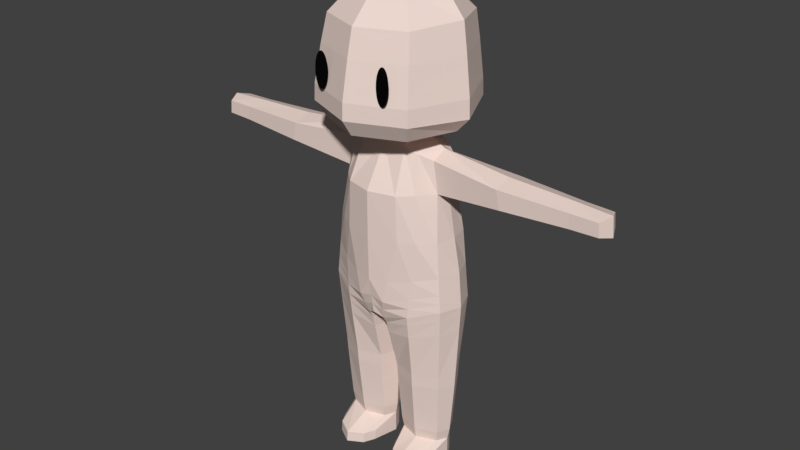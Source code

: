 # Source: CharModel-1.blend  (saved by Blender 2.79.0; exported with 4.5.12 LTS)
import bpy
from mathutils import Matrix  # noqa: F401  (used for matrix-valued properties, if any)

bpy.ops.wm.read_factory_settings(use_empty=True)
scene = bpy.context.scene
scene.name = 'Scene'

# ---- collections
col_collection_1 = bpy.data.collections.new('Collection 1'); scene.collection.children.link(col_collection_1)

# ---- materials (node trees are filled in below, after node groups)
mat_eyebg = bpy.data.materials.new('EyeBG')
mat_eyebg.alpha_threshold = 0.0
mat_eyebg.use_transparent_shadow = False
mat_eyebg.diffuse_color = (0.002579, 0.002579, 0.002579, 1.0)
mat_eyebg.roughness = 0.5
mat_skin = bpy.data.materials.new('Skin')
mat_skin.alpha_threshold = 0.0
mat_skin.use_transparent_shadow = False
mat_skin.diffuse_color = (0.8388, 0.6818, 0.6182, 1.0)
mat_skin.roughness = 0.5

# ---- material node trees

# ---- world
world_world = bpy.data.worlds.new('World'); scene.world = world_world
world_world.color = (0.05088, 0.05088, 0.05088)
world_world.use_sun_shadow = False
world_world.sun_shadow_jitter_overblur = 0.0
world_world.cycles.sampling_method = 'MANUAL'

# ---- meshes
me_circle = bpy.data.meshes.new('Circle')
me_circle.from_pydata([(0.7502, 0.01163, 0.3774), (0.7197, 0.01259, 0.3704), (0.6901, 0.01305, 0.3492), (0.6627, 0.01302, 0.3145), (0.6386, 0.01249, 0.2678), (0.6186, 0.01148, 0.2107), (0.6036, 0.01002, 0.1456), (0.594, 0.008183, 0.07488), (0.5903, 0.006029, 0.001278), (0.5926, 0.003644, -0.07238), (0.6008, 0.001119, -0.1432), (0.6147, -0.00145, -0.2086), (0.6336, -0.003962, -0.266), (0.6569, -0.006323, -0.3131), (0.6836, -0.00844, -0.3482), (0.7127, -0.01023, -0.3699), (0.7432, -0.01163, -0.3774), (0.7738, -0.01259, -0.3704), (0.8033, -0.01305, -0.3492), (0.8307, -0.01302, -0.3145), (0.8548, -0.01249, -0.2678), (0.8748, -0.01148, -0.2107), (0.8899, -0.01002, -0.1456), (0.8994, -0.008183, -0.07488), (0.9031, -0.006029, -0.001278), (0.9008, -0.003644, 0.07238), (0.8926, -0.001119, 0.1432), (0.8787, 0.00145, 0.2086), (0.8598, 0.003962, 0.266), (0.8366, 0.006323, 0.3131), (0.8098, 0.00844, 0.3482), (0.7807, 0.01023, 0.3699)], [], [(1, 0, 31, 30, 29, 28, 27, 26, 25, 24, 23, 22, 21, 20, 19, 18, 17, 16, 15, 14, 13, 12, 11, 10, 9, 8, 7, 6, 5, 4, 3, 2)])
me_circle.materials.append(mat_eyebg)
me_circle.use_remesh_preserve_volume = False
me_circle.use_remesh_preserve_attributes = False
me_circle.use_mirror_vertex_groups = False
me_circle.update()
me_cube = bpy.data.meshes.new('Cube')
me_cube.from_pydata([(1.361, -0.46, -1.0), (1.021, -0.2987, 2.145), (1.361, 0.46, -1.0), (1.021, 0.2987, 2.145), (0.0, 0.9344, -1.274), (0.0, 0.5292, 2.363), (0.0, -0.9001, -1.274), (0.0, -0.5292, 2.363), (1.232, 0.4182, 0.5), (1.232, -0.4182, 0.5), (0.0, -1.048, 0.5), (0.0, 0.8001, 0.5), (0.5, 0.5292, 2.363), (0.1803, -0.8121, -1.388), (0.2054, 0.8644, -1.341), (0.5, -0.5292, 2.363), (0.6159, -0.9, 0.5), (0.6159, 0.8001, 0.5), (1.153, -0.2342, -4.373), (1.153, 0.2342, -4.373), (0.2838, -0.2558, -4.381), (0.2838, 0.2498, -4.381), (1.123, 0.2987, 1.481), (1.123, -0.2987, 1.481), (0.0, -1.048, 1.486), (0.0, 0.8444, 1.486), (0.5718, -0.9, 1.486), (0.5718, 0.8444, 1.486), (4.586, 0.278, 1.99), (4.586, -0.278, 1.99), (4.613, 0.278, 1.707), (4.613, -0.278, 1.707), (0.01762, -7.645e-10, 5.591), (0.5657, 0.5657, 5.386), (0.9798, 0.9798, 4.8), (1.131, 1.052, 3.457), (0.9798, 0.9002, 2.763), (0.5657, 0.5657, 2.644), (0.8886, 1.423e-07, 5.537), (1.424, 0.00169, 4.876), (1.654, -0.08085, 3.473), (1.382, -0.07987, 2.775), (0.5947, 0.0006099, 2.623), (0.5657, -0.5657, 5.386), (0.9798, -0.9798, 4.8), (1.131, -1.211, 3.457), (0.9798, -1.059, 2.763), (0.5657, -0.5657, 2.644), (-5.719e-08, -0.8, 5.386), (8.586e-08, -1.386, 4.8), (5.96e-08, -1.68, 3.457), (5.96e-08, -1.465, 2.763), (1.433e-08, -0.8, 2.644), (0.4272, 0.4133, 2.575), (0.0, -0.3553, 2.575), (0.0, 0.4133, 2.575), (1.471, 0.0, -0.235), (4.741, 0.0, 1.64), (4.707, 0.0, 2.06), (1.18, 0.0, 1.366), (0.1629, 0.0, -4.381), (1.273, 2.98e-08, -4.373), (0.03886, -0.02778, -1.491), (0.628, 0.0, 2.483), (1.331, 0.0, 0.5171), (-0.05786, -0.02778, -1.541), (8.586e-08, 0.8, 5.386), (-5.719e-08, 1.386, 4.8), (5.96e-08, 1.52, 3.457), (5.96e-08, 1.306, 2.763), (-9.511e-09, 0.8, 2.644), (1.296, 0.4391, -0.25), (1.296, -0.4391, -0.25), (0.0, -1.032, -0.4376), (0.0, 0.7335, -0.4376), (0.3981, 0.7335, -0.4438), (0.3981, -0.945, -0.4438), (1.14, 1.061, 3.11), (1.664, -0.07958, 3.076), (1.14, -1.22, 3.11), (5.96e-08, -1.692, 3.11), (1.056, 0.0, 2.316), (1.536, 0.0, -0.9971), (5.96e-08, 1.533, 3.11), (0.4272, -0.3553, 2.575), (0.5864, -6.954e-05, 2.502), (2.6, -0.39, 1.64), (2.521, -0.39, 2.035), (2.521, 0.39, 2.035), (2.6, 0.39, 1.64), (2.524, 0.0, 2.153), (2.608, 0.0, 1.522), (4.032, -0.2966, 1.696), (3.999, 0.0, 2.099), (4.037, 0.0, 1.594), (3.998, -0.2966, 1.997), (3.998, 0.2966, 1.997), (4.032, 0.2966, 1.696), (1.266, -0.3471, -2.656), (1.266, 0.3471, -2.656), (0.2226, 0.4061, -2.662), (0.2226, -0.4279, -2.662), (0.04741, -0.01389, -2.668), (1.441, 2.747e-08, -2.667), (0.7603, 0.457, 2.254), (0.7704, -0.7809, -1.194), (0.9239, 0.6691, 0.5), (0.7704, 0.7648, -1.194), (0.7603, -0.4428, 2.254), (0.9239, -0.7092, 0.5), (0.7186, -0.3941, -4.377), (0.7186, 0.4082, -4.377), (0.8474, -0.6443, 1.484), (0.8474, 0.6283, 1.484), (0.828, 0.007078, 2.415), (0.8471, -0.745, -0.3469), (0.8471, 0.7812, -0.3469), (0.7445, 0.5865, -2.659), (0.7445, -0.5875, -2.659), (1.266, -0.04627, -3.238), (0.7758, 0.4667, -3.275), (1.275, 4.467e-05, -4.854), (1.155, 0.2342, -4.854), (0.7204, -0.394, -4.854), (1.155, -0.2341, -4.854), (0.7204, 0.4083, -4.854), (0.2856, 0.2498, -4.854), (0.1647, 4.464e-05, -4.854), (0.2856, -0.2557, -4.854), (0.7221, 0.007127, -4.854), (0.7292, -0.9912, -4.62), (1.074, -0.7836, -4.616), (0.2944, -0.5495, -4.624), (0.4153, -0.8052, -4.624), (0.731, -1.01, -4.849), (1.194, -0.5495, -4.616), (0.4171, -0.8229, -4.853), (0.2962, -0.5671, -4.853), (1.076, -0.8013, -4.845), (1.196, -0.5671, -4.845), (1.328, 0.4495, -0.625), (1.328, -0.4495, -0.625), (0.0, -0.9675, -0.8558), (0.0, 1.022, -0.7931), (0.2892, 1.022, -0.8531), (0.2892, -0.9675, -0.9157), (1.503, 0.0, -0.6161), (0.8088, 0.951, -0.7704), (0.8088, -0.763, -0.7704), (2.743, -0.376, 2.029), (2.743, 0.376, 2.029), (2.815, 0.376, 1.649), (2.815, -0.376, 1.649), (2.745, 0.0, 2.145), (2.822, 0.0, 1.533), (1.255, -0.3358, -2.941), (0.2287, 0.3905, -2.948), (0.05896, -0.0125, -2.953), (1.425, 2.771e-08, -2.951), (1.255, 0.3358, -2.941), (0.2287, -0.4107, -2.948), (0.7419, 0.5687, -2.945), (0.7419, -0.5681, -2.945), (1.348, 0.4453, -1.216), (0.1858, -0.713, -1.554), (1.348, -0.4453, -1.216), (0.1858, 0.6619, -1.554), (0.03997, -0.02597, -1.644), (1.524, 3.579e-09, -1.215), (0.7671, -0.7557, -1.385), (0.7671, 0.7416, -1.385), (1.191, -0.2628, -4.123), (0.2548, 0.2862, -4.131), (0.1198, -0.002283, -4.132), (1.325, -6.071e-06, -4.125), (0.7227, 0.4551, -4.127), (0.7227, -0.4428, -4.127), (1.191, 0.2628, -4.123), (0.2548, -0.295, -4.131), (1.344, 0.4548, -0.8125), (1.344, -0.4548, -0.8125), (0.0, -0.9338, -1.065), (0.0, 0.9783, -1.033), (0.2473, 0.9432, -1.097), (0.2347, -0.8898, -1.152), (1.52, 0.0, -0.8066), (0.7896, 0.8579, -0.9821), (0.7896, -0.7719, -0.9821), (1.329, -0.4217, -1.561), (0.1946, 0.6005, -1.819), (0.04176, -0.02307, -1.89), (1.504, 9.31e-09, -1.563), (0.7617, -0.7153, -1.69), (0.7616, 0.7044, -1.69), (1.329, 0.4217, -1.561), (0.1946, -0.6446, -1.819), (1.052, 1.014, 4.229), (1.534, -0.03785, 4.277), (1.052, -1.091, 4.229), (6.301e-08, -1.526, 4.229), (-1.15e-08, 1.45, 4.229)], [(103, 119)], [(113, 104, 3, 22), (95, 92, 31, 29), (174, 171, 18, 61), (26, 15, 7, 24), (76, 16, 10, 73), (56, 64, 9, 72), (116, 106, 8, 71), (74, 11, 17, 75), (115, 109, 16, 76), (112, 108, 15, 26), (114, 63, 15, 108), (65, 62, 13, 6), (25, 5, 12, 27), (124, 121, 139, 138), (173, 172, 21, 60), (176, 178, 20, 110), (175, 177, 19, 111), (11, 25, 27, 17), (109, 112, 26, 16), (16, 26, 24, 10), (64, 59, 23, 9), (106, 113, 22, 8), (57, 58, 29, 31), (93, 95, 29, 58), (97, 96, 28, 30), (94, 97, 30, 57), (15, 63, 85, 84), (12, 5, 55, 53), (200, 67, 34, 196), (66, 32, 33), (83, 68, 35, 77), (67, 66, 33, 34), (70, 69, 36, 37), (77, 35, 40, 78), (34, 33, 38, 39), (37, 36, 41, 42), (196, 34, 39, 197), (33, 32, 38), (78, 40, 45, 79), (39, 38, 43, 44), (42, 41, 46, 47), (197, 39, 44, 198), (38, 32, 43), (79, 45, 50, 80), (44, 43, 48, 49), (47, 46, 51, 52), (198, 44, 49, 199), (43, 32, 48), (178, 173, 60, 20), (104, 12, 63, 114), (71, 8, 64, 56), (8, 22, 59, 64), (4, 14, 62, 65), (177, 174, 61, 19), (63, 12, 53, 85), (92, 94, 57, 31), (96, 93, 58, 28), (140, 71, 56, 146), (30, 28, 58, 57), (148, 115, 76, 145), (143, 74, 75, 144), (147, 116, 71, 140), (146, 56, 72, 141), (145, 76, 73, 142), (7, 15, 84, 54), (61, 18, 131, 135), (46, 79, 80, 51), (41, 78, 79, 46), (36, 77, 78, 41), (69, 83, 77, 36), (52, 54, 84, 47), (47, 84, 85, 42), (42, 85, 53, 37), (37, 53, 55, 70), (3, 81, 90, 88), (23, 59, 91, 86), (59, 22, 89, 91), (22, 3, 88, 89), (81, 1, 87, 90), (1, 23, 86, 87), (150, 153, 93, 96), (152, 154, 94, 92), (154, 151, 97, 94), (151, 150, 96, 97), (153, 149, 95, 93), (149, 152, 92, 95), (194, 191, 103, 99), (195, 190, 102, 101), (193, 194, 99, 117), (192, 195, 101, 118), (190, 189, 100, 102), (191, 188, 98, 103), (188, 192, 118, 98), (189, 193, 117, 100), (60, 21, 126, 127), (144, 75, 116, 147), (141, 72, 115, 148), (3, 104, 114, 81), (17, 27, 113, 106), (9, 23, 112, 109), (172, 175, 111, 21), (171, 176, 110, 18), (20, 60, 132, 133), (81, 114, 108, 1), (23, 1, 108, 112), (72, 9, 109, 115), (75, 17, 106, 116), (27, 12, 104, 113), (129, 121, 124, 123), (125, 122, 121, 129), (126, 125, 129, 127), (127, 129, 123, 128), (123, 124, 138, 134), (21, 111, 125, 126), (19, 61, 121, 122), (111, 19, 122, 125), (130, 133, 136, 134), (131, 130, 134, 138), (133, 132, 137, 136), (135, 131, 138, 139), (121, 61, 135, 139), (127, 128, 136, 137), (60, 127, 137, 132), (128, 123, 134, 136), (110, 20, 133, 130), (18, 110, 130, 131), (180, 141, 148, 187), (183, 144, 147, 186), (184, 145, 142, 181), (185, 146, 141, 180), (186, 147, 140, 179), (182, 143, 144, 183), (187, 148, 145, 184), (179, 140, 146, 185), (87, 86, 152, 149), (90, 87, 149, 153), (89, 88, 150, 151), (91, 89, 151, 154), (86, 91, 154, 152), (88, 90, 153, 150), (98, 118, 162, 155), (100, 117, 161, 156), (99, 103, 158, 159), (101, 102, 157, 160), (117, 99, 159, 161), (118, 101, 160, 162), (102, 100, 156, 157), (103, 98, 155, 158), (14, 107, 170, 166), (0, 105, 169, 165), (82, 0, 165, 168), (62, 14, 166, 167), (105, 13, 164, 169), (107, 2, 163, 170), (13, 62, 167, 164), (2, 82, 168, 163), (155, 162, 176, 171), (156, 161, 175, 172), (159, 158, 174, 177), (160, 157, 173, 178), (161, 159, 177, 175), (162, 160, 178, 176), (157, 156, 172, 173), (158, 155, 171, 174), (2, 179, 185, 82), (105, 187, 184, 13), (4, 182, 183, 14), (107, 186, 179, 2), (82, 185, 180, 0), (13, 184, 181, 6), (14, 183, 186, 107), (0, 180, 187, 105), (166, 170, 193, 189), (165, 169, 192, 188), (168, 165, 188, 191), (167, 166, 189, 190), (169, 164, 195, 192), (170, 163, 194, 193), (164, 167, 190, 195), (163, 168, 191, 194), (45, 198, 199, 50), (40, 197, 198, 45), (35, 196, 197, 40), (68, 200, 196, 35)])
me_cube.materials.append(mat_skin)
me_cube.use_remesh_preserve_volume = False
me_cube.use_remesh_preserve_attributes = False
me_cube.use_mirror_vertex_groups = False
me_cube.update()
arm_armature = bpy.data.armatures.new('Armature')  # bones are not reproduced

# ---- objects
ob_armature = bpy.data.objects.new('Armature', arm_armature)
ob_circle = bpy.data.objects.new('Circle', me_circle)
ob_cube = bpy.data.objects.new('Cube', me_cube)

# ---- transforms, parenting, visibility, modifiers, constraints
ob_armature.location = (0.0, 0.0, -1.261)
ob_armature.show_in_front = True
ob_armature.lineart.crease_threshold = 0.0
ob_circle.parent = ob_armature
ob_circle.matrix_parent_inverse = Matrix(((1.0, 0.0, 0.0, 0.0), (0.0, 1.0, 0.0, 0.0), (0.0, 0.0, 1.0, 1.261), (0.0, 0.0, 0.0, 1.0)))
ob_circle.location = (0.0, -1.43, 3.852)
ob_circle.scale = (0.9777, 0.9777, 0.9777)
ob_circle.hide_viewport = True
ob_circle.lineart.crease_threshold = 0.0
_vg = ob_circle.vertex_groups.new(name='Group')
for _i, _w in zip([7, 8, 9, 10, 11, 12, 13, 14, 15, 16, 17, 18, 19, 20, 21, 22, 23, 24, 25, 26], [0.0, 0.0, 0.0, 0.0, 0.0, 0.0, 0.0, 0.0, 0.0, 0.0, 0.0, 0.0, 0.0, 0.0, 0.0, 0.0, 0.0, 0.0, 0.0, 0.0]): _vg.add([_i], _w, 'REPLACE')
_vg = ob_circle.vertex_groups.new(name='Hips')
_vg = ob_circle.vertex_groups.new(name='LowerSpine')
_vg = ob_circle.vertex_groups.new(name='Chest')
for _i, _w in zip([0, 1, 2, 3, 4, 5, 6, 7, 8, 9, 10, 11, 12, 13, 14, 15, 16, 17, 18, 19, 20, 21, 22, 23, 24, 25, 26, 27, 28, 29, 30, 31], [0.0, 0.0, 0.0, 0.0, 0.0, 0.0, 0.0, 0.0, 0.0, 0.0, 0.0, 0.0, 0.0, 0.0, 0.0, 0.0, 0.0, 0.0, 0.0, 0.0, 0.0, 0.0, 0.0, 0.0, 0.0, 0.0, 0.0, 0.0, 0.0, 0.0, 0.0, 0.0]): _vg.add([_i], _w, 'REPLACE')
_vg = ob_circle.vertex_groups.new(name='Neck')
for _i, _w in zip([0, 1, 2, 3, 4, 5, 6, 7, 8, 9, 10, 11, 12, 13, 14, 15, 16, 17, 18, 19, 20, 21, 22, 23, 24, 25, 26, 27, 28, 29, 30, 31], [0.0, 0.0, 0.0, 0.0, 0.0, 0.0, 0.0, 0.0, 0.0, 0.0, 0.0, 0.0, 0.0, 0.0, 0.0, 0.0, 0.0, 0.0, 0.0, 0.0, 0.0, 0.0, 0.0, 0.0, 0.0, 0.0, 0.0, 0.0, 0.0, 0.0, 0.0, 0.0]): _vg.add([_i], _w, 'REPLACE')
_vg = ob_circle.vertex_groups.new(name='Head')
_vg.add([0, 1, 2, 3, 4, 5, 6, 7, 8, 9, 10, 11, 12, 13, 14, 15, 16, 17, 18, 19, 20, 21, 22, 23, 24, 25, 26, 27, 28, 29, 30, 31], 1.0, 'REPLACE')
_vg = ob_circle.vertex_groups.new(name='ShoulderConnector.L')
for _i, _w in zip([3, 4, 5, 6, 10, 11, 12, 13, 14, 15, 16, 17, 18, 19, 20, 21, 22, 23, 24, 25, 26, 27, 28, 29, 30, 31], [0.0, 0.0, 0.0, 0.0, 0.0, 0.0, 0.0, 0.0, 0.0, 0.0, 0.0, 0.0, 0.0, 0.0, 0.0, 0.0, 0.0, 0.0, 0.0, 0.0, 0.0, 0.0, 0.0, 0.0, 0.0, 0.0]): _vg.add([_i], _w, 'REPLACE')
_vg = ob_circle.vertex_groups.new(name='Shoulder.L')
_vg = ob_circle.vertex_groups.new(name='UpperArm.L')
_vg = ob_circle.vertex_groups.new(name='LowerArm.L')
_vg = ob_circle.vertex_groups.new(name='Hand.L')
_vg = ob_circle.vertex_groups.new(name='ShoulderConnector.R')
for _i, _w in zip([0, 1, 2, 3, 4, 5, 6, 7, 8, 9, 10, 11, 12, 13, 14, 15, 16, 17, 18, 19, 20, 21, 22, 23, 24, 25, 26, 27, 28, 29, 30, 31], [0.0, 0.0, 0.0, 0.0, 0.0, 0.0, 0.0, 0.0, 0.0, 0.0, 0.0, 0.0, 0.0, 0.0, 0.0, 0.0, 0.0, 0.0, 0.0, 0.0, 0.0, 0.0, 0.0, 0.0, 0.0, 0.0, 0.0, 0.0, 0.0, 0.0, 0.0, 0.0]): _vg.add([_i], _w, 'REPLACE')
_vg = ob_circle.vertex_groups.new(name='Shoulder.R')
for _i, _w in zip([0, 1, 2, 3, 4, 5, 6, 7, 8, 9, 10, 11, 12, 13, 14, 15, 16, 17, 18, 19, 20, 21, 22, 23, 24, 25, 26, 27, 28, 29, 30, 31], [0.4456, 0.4456, 0.4456, 0.4455, 0.4455, 0.4454, 0.4454, 0.4453, 0.4453, 0.4453, 0.4452, 0.4452, 0.4452, 0.4452, 0.4451, 0.4451, 0.4451, 0.4451, 0.4451, 0.4452, 0.4452, 0.4453, 0.4453, 0.4454, 0.4454, 0.4455, 0.4455, 0.4455, 0.4456, 0.4456, 0.4456, 0.4456]): _vg.add([_i], _w, 'REPLACE')
_vg = ob_circle.vertex_groups.new(name='UpperArm.R')
for _i, _w in zip([0, 1, 2, 3, 4, 5, 6, 7, 8, 9, 10, 11, 12, 13, 14, 15, 16, 17, 18, 19, 20, 21, 22, 23, 24, 25, 26, 27, 28, 29, 30, 31], [0.5329, 0.5329, 0.5329, 0.5329, 0.533, 0.533, 0.5331, 0.5331, 0.5332, 0.5332, 0.5333, 0.5333, 0.5333, 0.5333, 0.5333, 0.5333, 0.5333, 0.5333, 0.5333, 0.5333, 0.5332, 0.5332, 0.5331, 0.5331, 0.533, 0.533, 0.5329, 0.5329, 0.5329, 0.5329, 0.5329, 0.5329]): _vg.add([_i], _w, 'REPLACE')
_vg = ob_circle.vertex_groups.new(name='LowerArm.R')
_vg = ob_circle.vertex_groups.new(name='Hand.R')
_vg = ob_circle.vertex_groups.new(name='Hips.001')
_vg = ob_circle.vertex_groups.new(name='Hips.002')
_vg = ob_circle.vertex_groups.new(name='UpperLeg.L')
_vg = ob_circle.vertex_groups.new(name='LowerLeg.L')
_vg = ob_circle.vertex_groups.new(name='Foot.L')
_vg = ob_circle.vertex_groups.new(name='ArmPole.L')
_vg = ob_circle.vertex_groups.new(name='UpperLeg.R')
_vg = ob_circle.vertex_groups.new(name='LowerLeg.R')
_vg = ob_circle.vertex_groups.new(name='Foot.R')
_vg = ob_circle.vertex_groups.new(name='ArmPole.R')
_m = ob_circle.modifiers.new('Mirror', 'MIRROR')
_m = ob_circle.modifiers.new('Armature', 'ARMATURE')
_m.object = ob_armature
ob_cube.parent = ob_armature
ob_cube.matrix_parent_inverse = Matrix(((1.0, 0.0, 0.0, 0.0), (0.0, 1.0, 0.0, 0.0), (0.0, 0.0, 1.0, 1.261), (0.0, 0.0, 0.0, 1.0)))
ob_cube.location = (0.0, 0.0, 0.0)
ob_cube.lineart.crease_threshold = 0.0
_vg = ob_cube.vertex_groups.new(name='Hips')
for _i, _w in zip([0, 2, 4, 6, 8, 9, 10, 11, 13, 14, 16, 17, 24, 56, 62, 64, 65, 71, 72, 73, 74, 75, 76, 82, 102, 105, 106, 107, 109, 115, 116, 140, 141, 142, 143, 144, 145, 146, 147, 148, 163, 164, 165, 166, 167, 168, 169, 170, 179, 180, 181, 182, 183, 184, 185, 186, 187, 188, 189, 190, 191, 192, 193, 194, 195], [0.5207, 0.4458, 0.5617, 0.528, 0.07528, 0.07768, 0.1012, 0.09154, 0.4014, 0.5059, 0.08379, 0.0829, 0.0002117, 0.3091, 0.782, 0.07227, 0.8293, 0.3459, 0.3417, 0.617, 0.6969, 0.6815, 0.6313, 0.5113, 0.003228, 0.4322, 0.0821, 0.4581, 0.08034, 0.5247, 0.5454, 0.3685, 0.4237, 0.6283, 0.691, 0.6733, 0.62, 0.4165, 0.5428, 0.4741, 0.4742, 0.2068, 0.2864, 0.4128, 0.3083, 0.5019, 0.4146, 0.3746, 0.4696, 0.447, 0.591, 0.6461, 0.6117, 0.568, 0.5433, 0.5349, 0.425, 0.0, 0.2271, 0.05022, 0.01902, 0.0, 0.1746, 0.09827, 0.08286]): _vg.add([_i], _w, 'REPLACE')
_vg = ob_cube.vertex_groups.new(name='LowerSpine')
for _i, _w in zip([2, 8, 9, 10, 11, 16, 17, 24, 25, 26, 27, 56, 59, 64, 71, 72, 73, 74, 75, 76, 106, 109, 112, 113, 115, 116, 140, 141, 142, 143, 144, 145, 146, 147, 148, 179, 180, 181, 182, 185, 186, 187], [0.0002725, 0.3507, 0.3488, 0.3622, 0.3935, 0.38, 0.3885, 0.09438, 0.08016, 0.07302, 0.06754, 0.09652, 0.004094, 0.3397, 0.09905, 0.09918, 0.09805, 0.09124, 0.08213, 0.08439, 0.3715, 0.3697, 0.05387, 0.05202, 0.09738, 0.09709, 0.0538, 0.05381, 0.04693, 0.04231, 0.02436, 0.02584, 0.05238, 0.04199, 0.04119, 0.02478, 0.0243, 0.01419, 0.007661, 0.02261, 0.009281, 0.008677]): _vg.add([_i], _w, 'REPLACE')
_vg = ob_cube.vertex_groups.new(name='Chest')
for _i, _w in zip([5, 7, 10, 11, 12, 15, 16, 17, 24, 25, 26, 27, 37, 47, 51, 52, 53, 54, 55, 69, 70, 83, 84, 104, 106, 108, 109, 112, 113], [0.4891, 0.5038, 0.09068, 0.0672, 0.1158, 0.1167, 0.05403, 0.04381, 0.5389, 0.5958, 0.4445, 0.4587, 0.0391, 0.02701, 0.01342, 0.0636, 0.07516, 0.1596, 0.2, 0.03815, 0.084, 0.004204, 0.06676, 0.05606, 0.008907, 0.05359, 0.01063, 0.1728, 0.1807]): _vg.add([_i], _w, 'REPLACE')
_vg = ob_cube.vertex_groups.new(name='Neck')
for _i, _w in zip([5, 7, 12, 15, 24, 25, 35, 36, 37, 41, 42, 45, 46, 47, 50, 51, 52, 53, 54, 55, 63, 68, 69, 70, 77, 78, 79, 80, 83, 84, 85, 104, 108, 114, 196, 198, 199, 200], [0.1904, 0.1938, 0.1034, 0.1079, 0.01684, 0.01256, 0.006103, 0.08153, 0.1721, 0.04681, 0.0921, 0.01555, 0.08973, 0.182, 0.05319, 0.1219, 0.2395, 0.3035, 0.552, 0.4574, 0.07559, 0.04356, 0.1149, 0.2118, 0.04257, 0.01428, 0.05233, 0.07872, 0.07193, 0.3475, 0.09575, 0.02444, 0.02895, 0.01076, 0.003051, 0.007774, 0.02659, 0.02178]): _vg.add([_i], _w, 'REPLACE')
_vg = ob_cube.vertex_groups.new(name='Head')
for _i, _w in zip([5, 7, 12, 15, 32, 33, 34, 35, 36, 37, 38, 39, 40, 41, 42, 43, 44, 45, 46, 47, 48, 49, 50, 51, 52, 53, 54, 55, 63, 66, 67, 68, 69, 70, 77, 78, 79, 80, 83, 84, 85, 104, 108, 114, 196, 197, 198, 199, 200], [0.09671, 0.07009, 0.1002, 0.07467, 0.9997, 0.9922, 0.9803, 0.9357, 0.8081, 0.5947, 0.9935, 0.9828, 0.9442, 0.8539, 0.5947, 0.9928, 0.9805, 0.9351, 0.8248, 0.6154, 0.9891, 0.9696, 0.906, 0.7897, 0.5947, 0.3184, 0.1601, 0.2047, 0.2176, 0.9874, 0.9683, 0.9072, 0.7783, 0.602, 0.8923, 0.9087, 0.8966, 0.8626, 0.8592, 0.2724, 0.2892, 0.03515, 0.01599, 0.08321, 0.958, 0.9635, 0.9578, 0.9378, 0.9378]): _vg.add([_i], _w, 'REPLACE')
_vg = ob_cube.vertex_groups.new(name='ShoulderConnector.L')
for _i, _w in zip([1, 3, 5, 7, 12, 15, 16, 22, 23, 24, 25, 26, 27, 36, 37, 41, 42, 46, 47, 51, 52, 53, 54, 55, 63, 69, 70, 77, 78, 79, 80, 81, 83, 84, 85, 104, 106, 108, 109, 112, 113, 114], [0.09945, 0.08817, 0.1665, 0.1719, 0.5722, 0.588, 0.004051, 0.03335, 0.02391, 0.1123, 0.1013, 0.1949, 0.1916, 0.07409, 0.1584, 0.07286, 0.2483, 0.05487, 0.138, 0.04333, 0.0838, 0.254, 0.101, 0.1076, 0.5729, 0.05126, 0.08295, 0.03111, 0.0368, 0.01555, 0.01339, 0.1001, 0.01852, 0.2634, 0.5059, 0.5883, 0.005828, 0.5823, 0.0137, 0.3389, 0.3312, 0.5651]): _vg.add([_i], _w, 'REPLACE')
_vg = ob_cube.vertex_groups.new(name='Shoulder.L')
for _i, _w in zip([1, 3, 5, 7, 8, 9, 12, 15, 22, 23, 24, 25, 26, 27, 42, 53, 59, 63, 64, 81, 84, 85, 87, 104, 106, 108, 109, 112, 113, 114], [0.8078, 0.8296, 0.006083, 0.00824, 0.07268, 0.0709, 0.08417, 0.08773, 0.5113, 0.5159, 0.04948, 0.04307, 0.09816, 0.107, 0.02572, 0.02654, 0.6565, 0.1024, 0.09879, 0.8288, 0.02979, 0.07727, 0.01068, 0.2394, 0.03176, 0.2548, 0.02706, 0.2074, 0.219, 0.2872]): _vg.add([_i], _w, 'REPLACE')
_vg = ob_cube.vertex_groups.new(name='UpperArm.L')
for _i, _w in zip([1, 3, 8, 9, 22, 23, 24, 26, 27, 59, 64, 81, 86, 87, 88, 89, 90, 91, 112, 113, 149, 150, 151, 152, 153, 154], [0.06071, 0.05098, 0.02347, 0.03204, 0.3855, 0.3906, 0.008454, 0.06085, 0.05853, 0.2373, 0.02855, 0.03395, 0.817, 0.808, 0.8573, 0.8251, 0.8797, 0.8596, 0.137, 0.1314, 0.1978, 0.1742, 0.1533, 0.1923, 0.1192, 0.1324]): _vg.add([_i], _w, 'REPLACE')
_vg = ob_cube.vertex_groups.new(name='LowerArm.L')
for _i, _w in zip([28, 29, 30, 31, 58, 86, 87, 88, 89, 90, 91, 92, 93, 94, 95, 96, 97, 149, 150, 151, 152, 153, 154], [0.09511, 0.1031, 0.05046, 0.09415, 0.008894, 0.167, 0.1564, 0.1186, 0.157, 0.1008, 0.1222, 0.8057, 0.9625, 0.1652, 0.9315, 0.8858, 0.4999, 0.7939, 0.8175, 0.8311, 0.7961, 0.8767, 0.8469]): _vg.add([_i], _w, 'REPLACE')
_vg = ob_cube.vertex_groups.new(name='Hand.L')
for _i, _w in zip([28, 29, 30, 31, 57, 58, 92, 93, 94, 95, 96, 97], [0.9045, 0.8965, 0.9493, 0.9054, 0.9908, 0.9705, 0.1902, 0.02075, 0.8328, 0.06342, 0.1103, 0.4979]): _vg.add([_i], _w, 'REPLACE')
_vg = ob_cube.vertex_groups.new(name='ShoulderConnector.R')
_vg = ob_cube.vertex_groups.new(name='Shoulder.R')
_vg = ob_cube.vertex_groups.new(name='UpperArm.R')
_vg = ob_cube.vertex_groups.new(name='LowerArm.R')
_vg = ob_cube.vertex_groups.new(name='Hand.R')
_vg = ob_cube.vertex_groups.new(name='Hips.001')
for _i, _w in zip([0, 2, 8, 9, 56, 64, 71, 72, 82, 115, 116, 140, 141, 146, 148, 179, 180, 185], [0.02401, 0.03256, 0.02371, 0.02065, 0.2115, 0.02958, 0.1899, 0.1938, 0.03753, 0.05274, 0.05886, 0.09466, 0.08966, 0.1037, 0.006655, 0.06318, 0.05863, 0.06853]): _vg.add([_i], _w, 'REPLACE')
_vg = ob_cube.vertex_groups.new(name='Hips.002')
for _i, _w in zip([2, 8, 9, 10, 11, 16, 17, 24, 25, 26, 27, 56, 59, 64, 71, 72, 73, 74, 75, 76, 106, 109, 112, 113, 115, 116, 140, 141, 142, 143, 144, 145, 146, 147, 148, 179, 180, 181, 182, 185, 186, 187], [0.0002725, 0.3507, 0.3488, 0.3622, 0.3935, 0.38, 0.3885, 0.09438, 0.08016, 0.07302, 0.06754, 0.09652, 0.004094, 0.3397, 0.09905, 0.09918, 0.09805, 0.09124, 0.08213, 0.08439, 0.3715, 0.3697, 0.05387, 0.05202, 0.09738, 0.09709, 0.0538, 0.05381, 0.04693, 0.04231, 0.02436, 0.02584, 0.05238, 0.04199, 0.04119, 0.02478, 0.0243, 0.01419, 0.007661, 0.02261, 0.009281, 0.008677]): _vg.add([_i], _w, 'REPLACE')
_vg = ob_cube.vertex_groups.new(name='UpperLeg.L')
for _i, _w in zip([0, 2, 4, 6, 8, 9, 10, 13, 14, 16, 17, 22, 27, 56, 59, 62, 64, 65, 71, 72, 73, 74, 75, 76, 82, 98, 99, 100, 101, 102, 103, 105, 106, 107, 109, 113, 115, 116, 117, 118, 140, 141, 142, 143, 144, 145, 146, 147, 148, 155, 156, 157, 158, 159, 160, 161, 162, 163, 164, 165, 166, 167, 168, 169, 170, 179, 180, 181, 182, 183, 184, 185, 186, 187, 188, 189, 190, 191, 192, 193, 194, 195], [0.0, 0.0, 0.07895, 0.0, 0.0, 0.0, 0.0, 0.0, 0.0, 0.0, 0.0, 0.0, 0.0, 0.0, 0.0, 0.0, 0.0, 0.01702, 0.0, 0.0, 0.0, 0.0, 0.0, 0.0, 0.0, 0.7549, 0.7458, 0.7183, 0.5241, 0.7044, 0.7374, 0.0, 0.0, 0.02412, 0.0, 0.0, 0.0, 0.0, 0.7457, 0.7647, 0.003686, 0.0, 0.0, 0.0, 0.0, 0.0, 0.0, 0.0, 0.0, 0.236, 0.2261, 0.2246, 0.2485, 0.2422, 0.2213, 0.2188, 0.2035, 0.5022, 0.1628, 0.1466, 0.1031, 0.3738, 0.2072, 0.1014, 0.3663, 0.0, 0.0, 0.0009615, 0.06345, 0.0, 0.0, 0.0, 0.0, 0.0, 0.7572, 0.703, 0.6963, 0.6719, 0.7234, 0.6368, 0.6587, 0.403]): _vg.add([_i], _w, 'REPLACE')
_vg = ob_cube.vertex_groups.new(name='LowerLeg.L')
for _i, _w in zip([18, 19, 20, 21, 60, 61, 98, 99, 100, 101, 102, 103, 111, 117, 118, 119, 120, 121, 122, 124, 125, 126, 127, 128, 129, 131, 132, 135, 137, 139, 155, 156, 157, 158, 159, 160, 161, 162, 171, 172, 173, 174, 175, 176, 177, 178, 189, 190, 191, 192, 193, 194, 195], [0.2507, 0.5135, 0.2656, 0.5152, 0.3396, 0.3257, 0.234, 0.2423, 0.2546, 0.2514, 0.2641, 0.2514, 0.5514, 0.2384, 0.2211, 1.0, 1.0, 0.1362, 0.2344, 0.0803, 0.3789, 0.2094, 0.14, 0.08855, 0.1033, 0.00856, 0.08924, 0.08339, 0.05127, 0.04571, 0.7479, 0.7563, 0.754, 0.7349, 0.7438, 0.7579, 0.7689, 0.7812, 0.7941, 0.85, 0.8085, 0.8048, 0.8855, 0.8002, 0.8451, 0.7937, 0.03132, 0.03971, 0.005998, 0.008743, 0.01161, 0.00127, 0.03323]): _vg.add([_i], _w, 'REPLACE')
_vg = ob_cube.vertex_groups.new(name='Foot.L')
for _i, _w in zip([18, 19, 20, 21, 60, 61, 110, 111, 121, 122, 123, 124, 125, 126, 127, 128, 129, 130, 131, 132, 133, 134, 135, 136, 137, 138, 139, 171, 172, 173, 174, 175, 176, 177, 178], [0.7446, 0.4822, 0.7295, 0.4808, 0.6551, 0.6688, 0.9758, 0.4461, 0.8623, 0.764, 0.9751, 0.9188, 0.6203, 0.7892, 0.8585, 0.9105, 0.8962, 1.002, 0.9701, 0.9092, 0.9885, 1.0, 0.9152, 0.9884, 0.9481, 0.9827, 0.9515, 0.1895, 0.1345, 0.1749, 0.1769, 0.1019, 0.1887, 0.138, 0.1906]): _vg.add([_i], _w, 'REPLACE')
_vg = ob_cube.vertex_groups.new(name='ArmPole.L')
_vg = ob_cube.vertex_groups.new(name='UpperLeg.R')
_vg = ob_cube.vertex_groups.new(name='LowerLeg.R')
_vg = ob_cube.vertex_groups.new(name='Foot.R')
_vg = ob_cube.vertex_groups.new(name='ArmPole.R')
_m = ob_cube.modifiers.new('Mirror', 'MIRROR')
_m = ob_cube.modifiers.new('Armature', 'ARMATURE')
_m.object = ob_armature

# ---- collection membership
col_collection_1.objects.link(ob_armature)
col_collection_1.objects.link(ob_circle)
col_collection_1.objects.link(ob_cube)

# ---- scene / render settings (as saved in the file)
scene.frame_start = 1; scene.frame_end = 250; scene.frame_set(0)
scene.render.engine = 'BLENDER_EEVEE_NEXT'
scene.render.dither_intensity = 0.0
scene.cycles.use_denoising = False
scene.cycles.samples = 128
scene.cycles.sampling_pattern = 'TABULATED_SOBOL'
scene.cycles.use_adaptive_sampling = False
scene.cycles.use_light_tree = False
scene.cycles.blur_glossy = 0.0
scene.cycles.sample_clamp_indirect = 0.0
scene.view_settings.view_transform = 'Standard'
bpy.context.view_layer.update()

# ---- added for rendering (the .blend has no active camera and no usable light): camera, sun
cam_auto = bpy.data.cameras.new('AutoCamera')
cam_auto.lens = 50.0
cam_auto.sensor_width = 36.0
cam_auto.clip_end = 1000.0
ob_auto_camera = bpy.data.objects.new('AutoCamera', cam_auto)
scene.collection.objects.link(ob_auto_camera)
ob_auto_camera.location = (12.7744, -15.393, 10.5875)
ob_auto_camera.rotation_euler = (1.09748, -7.21219e-08, 0.694738)
scene.camera = ob_auto_camera
light_auto_sun = bpy.data.lights.new('AutoSun', 'SUN')
light_auto_sun.energy = 3.0
light_auto_sun.angle = 0.0523599
ob_auto_sun = bpy.data.objects.new('AutoSun', light_auto_sun)
scene.collection.objects.link(ob_auto_sun)
ob_auto_sun.rotation_euler = (0.872665, 0.174533, 0.523599)
bpy.context.view_layer.update()
